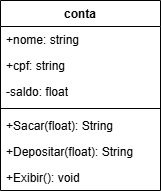

The diagram above was exported from draw.io. Its source (the exported page's mxGraphModel, read from the mxfile embedded in the PNG):
<mxGraphModel dx="374" dy="417" grid="1" gridSize="10" guides="1" tooltips="1" connect="1" arrows="1" fold="1" page="1" pageScale="1" pageWidth="827" pageHeight="1169" math="0" shadow="0">
  <root>
    <mxCell id="0" />
    <mxCell id="1" parent="0" />
    <mxCell id="gf_Qu1jywYJJJ7pKy7zP-1" value="conta&lt;div&gt;&lt;br&gt;&lt;/div&gt;" style="swimlane;fontStyle=1;align=center;verticalAlign=top;childLayout=stackLayout;horizontal=1;startSize=26;horizontalStack=0;resizeParent=1;resizeParentMax=0;resizeLast=0;collapsible=1;marginBottom=0;whiteSpace=wrap;html=1;" vertex="1" parent="1">
      <mxGeometry x="300" y="170" width="160" height="190" as="geometry" />
    </mxCell>
    <mxCell id="gf_Qu1jywYJJJ7pKy7zP-2" value="+nome: string" style="text;strokeColor=none;fillColor=none;align=left;verticalAlign=top;spacingLeft=4;spacingRight=4;overflow=hidden;rotatable=0;points=[[0,0.5],[1,0.5]];portConstraint=eastwest;whiteSpace=wrap;html=1;" vertex="1" parent="gf_Qu1jywYJJJ7pKy7zP-1">
      <mxGeometry y="26" width="160" height="26" as="geometry" />
    </mxCell>
    <mxCell id="gf_Qu1jywYJJJ7pKy7zP-5" value="+cpf: string" style="text;strokeColor=none;fillColor=none;align=left;verticalAlign=top;spacingLeft=4;spacingRight=4;overflow=hidden;rotatable=0;points=[[0,0.5],[1,0.5]];portConstraint=eastwest;whiteSpace=wrap;html=1;" vertex="1" parent="gf_Qu1jywYJJJ7pKy7zP-1">
      <mxGeometry y="52" width="160" height="26" as="geometry" />
    </mxCell>
    <mxCell id="gf_Qu1jywYJJJ7pKy7zP-6" value="-saldo: float" style="text;strokeColor=none;fillColor=none;align=left;verticalAlign=top;spacingLeft=4;spacingRight=4;overflow=hidden;rotatable=0;points=[[0,0.5],[1,0.5]];portConstraint=eastwest;whiteSpace=wrap;html=1;" vertex="1" parent="gf_Qu1jywYJJJ7pKy7zP-1">
      <mxGeometry y="78" width="160" height="26" as="geometry" />
    </mxCell>
    <mxCell id="gf_Qu1jywYJJJ7pKy7zP-3" value="" style="line;strokeWidth=1;fillColor=none;align=left;verticalAlign=middle;spacingTop=-1;spacingLeft=3;spacingRight=3;rotatable=0;labelPosition=right;points=[];portConstraint=eastwest;strokeColor=inherit;" vertex="1" parent="gf_Qu1jywYJJJ7pKy7zP-1">
      <mxGeometry y="104" width="160" height="8" as="geometry" />
    </mxCell>
    <mxCell id="gf_Qu1jywYJJJ7pKy7zP-4" value="+Sacar(float): String" style="text;strokeColor=none;fillColor=none;align=left;verticalAlign=top;spacingLeft=4;spacingRight=4;overflow=hidden;rotatable=0;points=[[0,0.5],[1,0.5]];portConstraint=eastwest;whiteSpace=wrap;html=1;" vertex="1" parent="gf_Qu1jywYJJJ7pKy7zP-1">
      <mxGeometry y="112" width="160" height="26" as="geometry" />
    </mxCell>
    <mxCell id="gf_Qu1jywYJJJ7pKy7zP-7" value="+Depositar(float): String" style="text;strokeColor=none;fillColor=none;align=left;verticalAlign=top;spacingLeft=4;spacingRight=4;overflow=hidden;rotatable=0;points=[[0,0.5],[1,0.5]];portConstraint=eastwest;whiteSpace=wrap;html=1;" vertex="1" parent="gf_Qu1jywYJJJ7pKy7zP-1">
      <mxGeometry y="138" width="160" height="26" as="geometry" />
    </mxCell>
    <mxCell id="gf_Qu1jywYJJJ7pKy7zP-8" value="+Exibir(): void" style="text;strokeColor=none;fillColor=none;align=left;verticalAlign=top;spacingLeft=4;spacingRight=4;overflow=hidden;rotatable=0;points=[[0,0.5],[1,0.5]];portConstraint=eastwest;whiteSpace=wrap;html=1;" vertex="1" parent="gf_Qu1jywYJJJ7pKy7zP-1">
      <mxGeometry y="164" width="160" height="26" as="geometry" />
    </mxCell>
  </root>
</mxGraphModel>